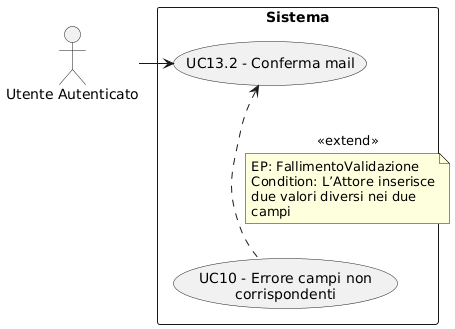

The diagram above was rendered by PlantUML. Its source (embedded in the PNG):
@startuml
skinparam wrapWidth 200
skinparam MaxMessageSize 150
top to bottom direction
skinparam packageStyle rectangle

actor "Utente Autenticato" as CA_authd_usr

rectangle "Sistema" {
    usecase "UC13.2 - Conferma mail" as conferma_nuova_mail
    usecase "UC10 - Errore campi non corrispondenti" as err_campi_diversi
}

CA_authd_usr -right-> conferma_nuova_mail
err_campi_diversi .up.> conferma_nuova_mail : <<extend>>
note on link
  EP: FallimentoValidazione
  Condition: L’Attore inserisce due valori diversi nei due campi
end note
@enduml